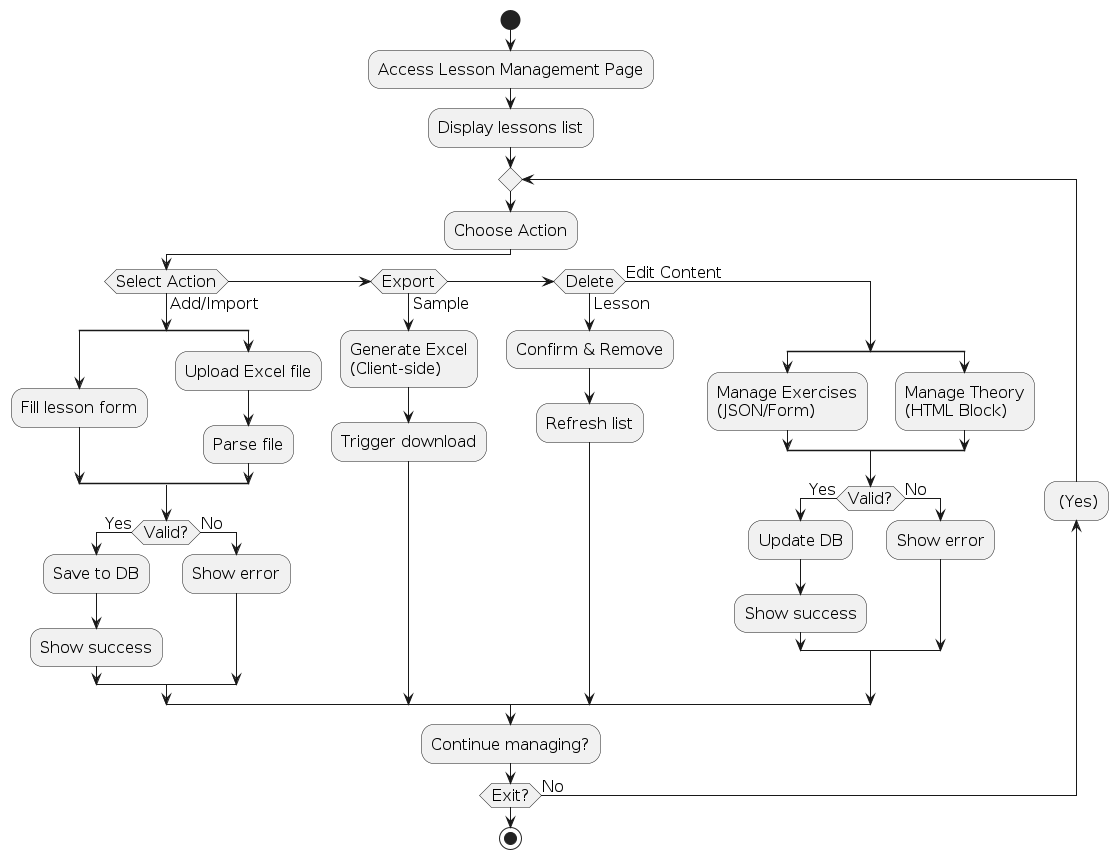

The diagram above was rendered by PlantUML. Its source (embedded in the PNG):
@startuml
' --- Optimization Settings ---
skinparam defaultFontSize 16
skinparam shadowing false
skinparam ActivityDiamondMaxWidth 150
skinparam ConditionEndStyle hline

start
:Access Lesson Management Page;
:Display lessons list;

repeat
  :Choose Action;
  
  if (Select Action) then (Add/Import)
    split
      :Fill lesson form;
    split again
      :Upload Excel file;
      :Parse file;
    end split
    if (Valid?) then (Yes)
      :Save to DB;
      :Show success;
    else (No)
      :Show error;
    endif

  elseif (Export) then (Sample)
    :Generate Excel\n(Client-side);
    :Trigger download;

  elseif (Delete) then (Lesson)
    :Confirm & Remove;
    :Refresh list;

  else (Edit Content)
    split
      :Manage Exercises\n(JSON/Form);
    split again
      :Manage Theory\n(HTML Block);
    end split
    if (Valid?) then (Yes)
      :Update DB;
      :Show success;
    else (No)
      :Show error;
    endif
  endif

  :Continue managing?;
backward: (Yes);
repeat while (Exit?) is (No)

stop
@enduml